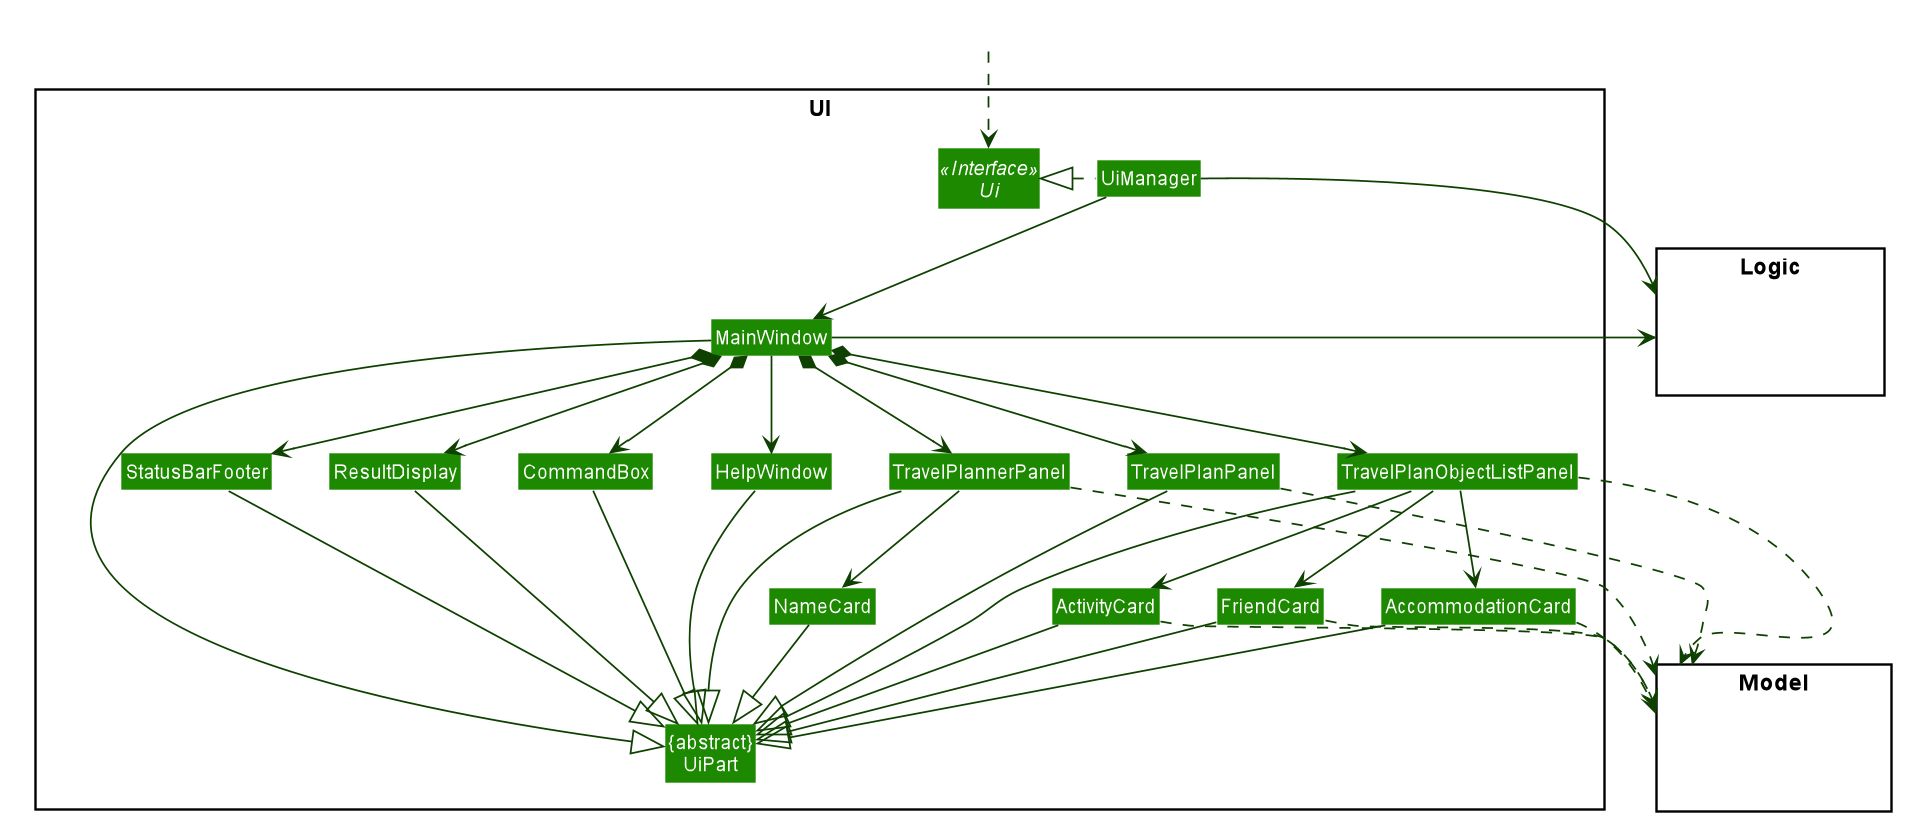

The diagram above was rendered by PlantUML. Its source (embedded in the PNG):
@startuml








skinparam BackgroundColor #FFFFFFF

skinparam Shadowing false

skinparam Class {
    FontColor #FFFFFF
    BorderThickness 1
    BorderColor #FFFFFF
    StereotypeFontColor #FFFFFF
    FontName Arial
}

skinparam Actor {
    BorderColor #000000
    Color #000000
    FontName Arial
}

skinparam Sequence {
    MessageAlign center
    BoxFontSize 15
    BoxPadding 0
    BoxFontColor #FFFFFF
    FontName Arial
}

skinparam Participant {
    FontColor #FFFFFFF
    Padding 20
}

skinparam MinClassWidth 50
skinparam ParticipantPadding 10
skinparam Shadowing false
skinparam DefaultTextAlignment center
skinparam packageStyle Rectangle

hide footbox
hide members
hide circle
skinparam arrowThickness 1.1
skinparam arrowColor #0E4100
skinparam classBackgroundColor #1D8900

package UI <<Rectangle>>{
Interface Ui <<Interface>>
Class "{abstract}\nUiPart" as UiPart
Class UiManager
Class MainWindow
Class HelpWindow
Class ResultDisplay
Class StatusBarFooter
Class CommandBox
Class TravelPlanPanel
Class TravelPlanObjectListPanel
Class TravelPlannerPanel
Class NameCard
Class FriendCard
Class ActivityCard
Class AccommodationCard
}

package Model <<Rectangle>> {
Class HiddenModel #FFFFFF
}

package Logic <<Rectangle>> {
Class HiddenLogic #FFFFFF
}

Class HiddenOutside #FFFFFF
HiddenOutside ..> Ui

UiManager .left.|> Ui
UiManager -down-> MainWindow
MainWindow --> HelpWindow
MainWindow *-down-> CommandBox
MainWindow *-down-> ResultDisplay
MainWindow *-down-> StatusBarFooter
MainWindow *-down-> TravelPlannerPanel
MainWindow *-down-> TravelPlanObjectListPanel
MainWindow *-down-> TravelPlanPanel

TravelPlannerPanel -down-> NameCard
TravelPlanObjectListPanel -down-> AccommodationCard
TravelPlanObjectListPanel -down-> ActivityCard
TravelPlanObjectListPanel -down-> FriendCard

MainWindow -left-|> UiPart

ResultDisplay --|> UiPart
CommandBox --|> UiPart
TravelPlannerPanel --|> UiPart
TravelPlanPanel --|> UiPart
TravelPlanObjectListPanel --|> UiPart
AccommodationCard --|> UiPart
ActivityCard --|> UiPart
FriendCard --|> UiPart
NameCard --|> UiPart
StatusBarFooter --|> UiPart
HelpWindow -down-|> UiPart

TravelPlannerPanel ..> Model
TravelPlanPanel ..> Model
TravelPlanObjectListPanel ..> Model
AccommodationCard ..> Model
ActivityCard ..> Model
FriendCard ..> Model
UiManager -right-> Logic
MainWindow -left-> Logic

AccommodationCard -[hidden]left- FriendCard
ActivityCard -[hidden]left- AccommodationCard
NameCard -[hidden]left- ActivityCard
TravelPlanObjectListPanel -[hidden]left- TravelPlanPanel
TravelPlanPanel -[hidden]left- TravelPlannerPanel
TravelPlannerPanel -[hidden]left- HelpWindow
HelpWindow -[hidden]left- CommandBox
CommandBox -[hidden]left- ResultDisplay
ResultDisplay -[hidden]left- StatusBarFooter

MainWindow -[hidden]-|> UiPart
@enduml